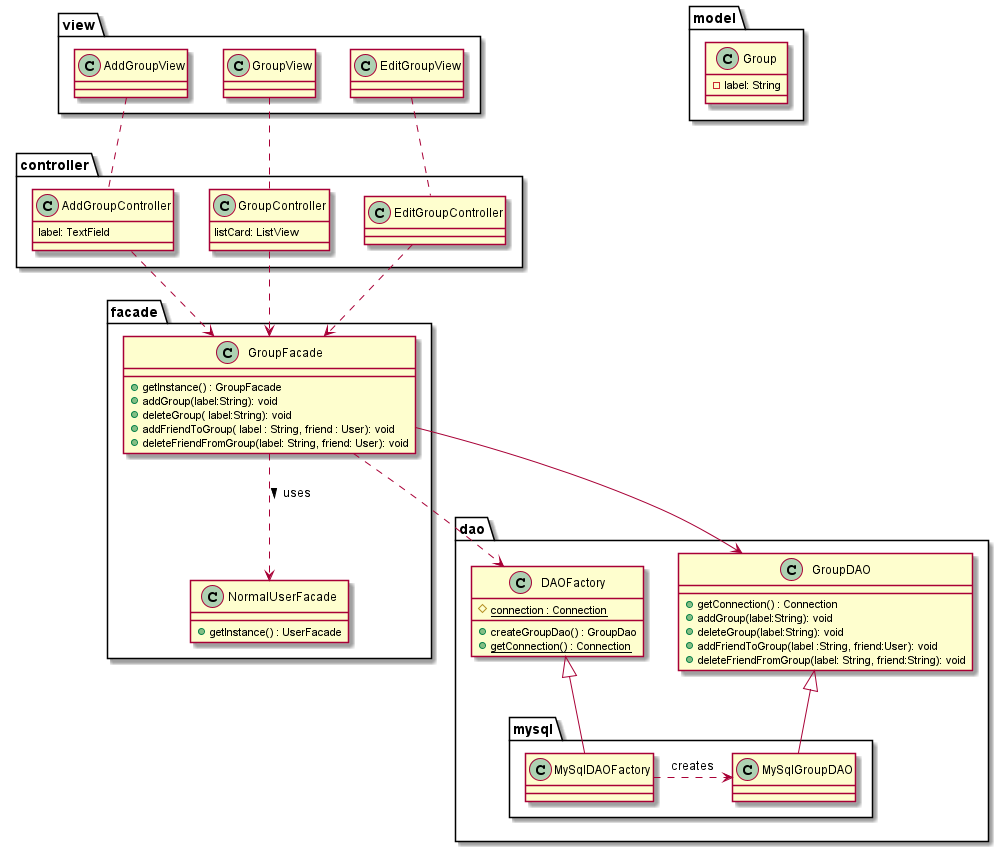

The diagram above was rendered by PlantUML. Its source (embedded in the PNG):
@startuml make_payment


package view <<Folder>> {
class AddGroupView {

  }
  class GroupView {
  }
  class EditGroupView {}
}
package controller <<Folder>> {


  class AddGroupController {
  label: TextField

  }
  class GroupController {
  listCard: ListView

    }
   class EditGroupController {
   }

}

package facade <<Folder>> {
  class GroupFacade {
    +getInstance() : GroupFacade
    +addGroup(label:String): void
    +deleteGroup( label:String): void
    +addFriendToGroup( label : String, friend : User): void
    +deleteFriendFromGroup(label: String, friend: User): void
  }

  class NormalUserFacade {
      +getInstance() : UserFacade
         }

  GroupFacade ..> NormalUserFacade : uses >
}


package dao <<Folder>> {
  class DAOFactory {
    #{static}connection : Connection
    +createGroupDao() : GroupDao
    +{static}getConnection() : Connection
  }

  package mysql <<Folder>> {
    class MySqlDAOFactory {}

    MySqlDAOFactory .> MySqlGroupDAO : creates
  }

  class GroupDAO {
    +getConnection() : Connection
    +addGroup(label:String): void
    +deleteGroup(label:String): void
    +addFriendToGroup(label :String, friend:User): void
    +deleteFriendFromGroup(label: String, friend:String): void

  }



  DAOFactory <|-- MySqlDAOFactory
  GroupDAO <|-- MySqlGroupDAO


}

package model <<Folder>> {

class Group {
    -label: String

  }

}
AddGroupController .down.> GroupFacade
GroupController .down.> GroupFacade
GroupView .down. GroupController
AddGroupView .down. AddGroupController
EditGroupView .down. EditGroupController
EditGroupController .down.> GroupFacade


GroupFacade -down-> GroupDAO





GroupFacade .down.> DAOFactory

@enduml